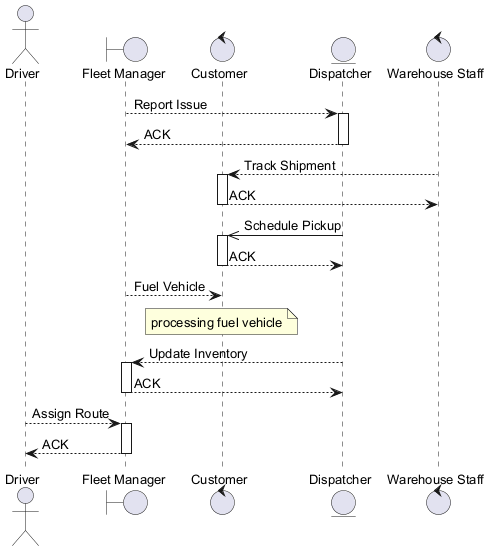

The diagram above was rendered by PlantUML. Its source (embedded in the PNG):
@startuml
skinparam backgroundColor #FFFFFF
skinparam classBackgroundColor #E8F4FA
skinparam classBorderColor #2C7DA0
skinparam defaultFontSize 13
actor "Driver" as D
boundary "Fleet Manager" as FM
control "Customer" as C
entity "Dispatcher" as D2
control "Warehouse Staff" as WS
FM --> D2 : Report Issue
activate D2
D2 --> FM : ACK
deactivate D2
WS --> C : Track Shipment
activate C
C --> WS : ACK
deactivate C
D2 ->> C : Schedule Pickup
activate C
C --> D2 : ACK
deactivate C
FM --> C : Fuel Vehicle
note over C : processing fuel vehicle
D2 --> FM : Update Inventory
activate FM
FM --> D2 : ACK
deactivate FM
D --> FM : Assign Route
activate FM
FM --> D : ACK
deactivate FM
@enduml